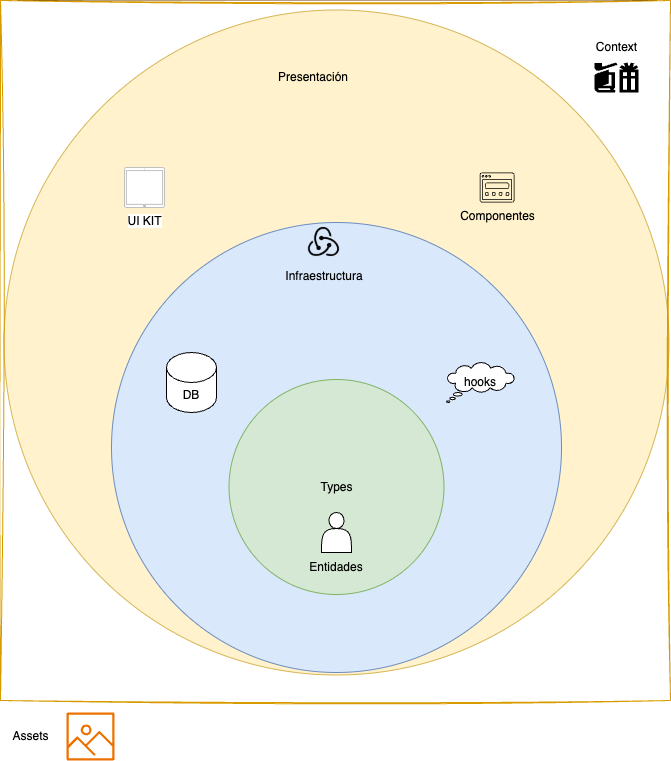

The diagram above was exported from draw.io. Its source (the exported page's mxGraphModel, read from the mxfile embedded in the PNG):
<mxGraphModel dx="1228" dy="1179" grid="1" gridSize="10" guides="1" tooltips="1" connect="1" arrows="1" fold="1" page="1" pageScale="1" pageWidth="827" pageHeight="1169" math="0" shadow="0">
  <root>
    <mxCell id="0" />
    <mxCell id="1" parent="0" />
    <mxCell id="nBt1Fz2QclgtklHb-U4P-5" value="" style="ellipse;whiteSpace=wrap;html=1;aspect=fixed;fillColor=#fff2cc;strokeColor=#d6b656;" parent="1" vertex="1">
      <mxGeometry x="37.5" y="107.5" width="665" height="665" as="geometry" />
    </mxCell>
    <mxCell id="nBt1Fz2QclgtklHb-U4P-1" value="" style="ellipse;whiteSpace=wrap;html=1;aspect=fixed;fillColor=#dae8fc;strokeColor=#6c8ebf;" parent="1" vertex="1">
      <mxGeometry x="145" y="320" width="450" height="450" as="geometry" />
    </mxCell>
    <mxCell id="nBt1Fz2QclgtklHb-U4P-2" value="DB" style="shape=cylinder3;whiteSpace=wrap;html=1;boundedLbl=1;backgroundOutline=1;size=15;" parent="1" vertex="1">
      <mxGeometry x="200" y="450" width="50" height="60" as="geometry" />
    </mxCell>
    <mxCell id="nBt1Fz2QclgtklHb-U4P-3" value="Types" style="ellipse;whiteSpace=wrap;html=1;aspect=fixed;fillColor=#d5e8d4;strokeColor=#82b366;" parent="1" vertex="1">
      <mxGeometry x="262.5" y="477" width="215" height="215" as="geometry" />
    </mxCell>
    <mxCell id="nBt1Fz2QclgtklHb-U4P-4" value="Infraestructura" style="text;html=1;align=center;verticalAlign=middle;whiteSpace=wrap;rounded=0;" parent="1" vertex="1">
      <mxGeometry x="327.5" y="359" width="60" height="30" as="geometry" />
    </mxCell>
    <mxCell id="nBt1Fz2QclgtklHb-U4P-6" value="Presentación" style="text;html=1;align=center;verticalAlign=middle;whiteSpace=wrap;rounded=0;" parent="1" vertex="1">
      <mxGeometry x="317" y="160" width="60" height="30" as="geometry" />
    </mxCell>
    <mxCell id="nBt1Fz2QclgtklHb-U4P-7" value="UI KIT" style="html=1;verticalLabelPosition=bottom;labelBackgroundColor=#ffffff;verticalAlign=top;shadow=0;dashed=0;strokeWidth=1;shape=mxgraph.ios7.misc.ipad10inch;strokeColor=#c0c0c0;" parent="1" vertex="1">
      <mxGeometry x="158" y="265" width="40" height="40" as="geometry" />
    </mxCell>
    <mxCell id="nBt1Fz2QclgtklHb-U4P-8" value="Componentes" style="sketch=0;verticalLabelPosition=bottom;sketch=0;aspect=fixed;html=1;verticalAlign=top;strokeColor=none;fillColor=#000000;align=center;outlineConnect=0;pointerEvents=1;shape=mxgraph.citrix2.storefront;" parent="1" vertex="1">
      <mxGeometry x="513.22" y="270" width="34.78" height="30" as="geometry" />
    </mxCell>
    <mxCell id="nBt1Fz2QclgtklHb-U4P-9" value="" style="shape=image;html=1;verticalAlign=top;verticalLabelPosition=bottom;labelBackgroundColor=#ffffff;imageAspect=0;aspect=fixed;image=https://cdn2.iconfinder.com/data/icons/boxicons-logos/24/bxl-redux-128.png" parent="1" vertex="1">
      <mxGeometry x="338" y="320" width="39" height="39" as="geometry" />
    </mxCell>
    <mxCell id="nBt1Fz2QclgtklHb-U4P-10" value="hooks" style="whiteSpace=wrap;html=1;shape=mxgraph.basic.cloud_callout" parent="1" vertex="1">
      <mxGeometry x="480" y="460" width="68" height="40" as="geometry" />
    </mxCell>
    <mxCell id="nBt1Fz2QclgtklHb-U4P-15" value="" style="shape=actor;whiteSpace=wrap;html=1;" parent="1" vertex="1">
      <mxGeometry x="355" y="610" width="30" height="40" as="geometry" />
    </mxCell>
    <mxCell id="nBt1Fz2QclgtklHb-U4P-16" value="Entidades" style="text;html=1;align=center;verticalAlign=middle;whiteSpace=wrap;rounded=0;" parent="1" vertex="1">
      <mxGeometry x="340" y="650" width="60" height="30" as="geometry" />
    </mxCell>
    <mxCell id="dDBsTXKdMQ-Surpywxxy-1" value="" style="swimlane;startSize=0;fillColor=light-dark(#693a07, #36210a);strokeColor=#d79b00;rounded=0;shadow=0;glass=0;sketch=1;curveFitting=1;jiggle=2;fillStyle=solid;swimlaneFillColor=none;" vertex="1" parent="1">
      <mxGeometry x="34" y="98" width="670" height="700" as="geometry" />
    </mxCell>
    <mxCell id="dDBsTXKdMQ-Surpywxxy-3" value="Context" style="text;html=1;align=center;verticalAlign=middle;resizable=0;points=[];autosize=1;strokeColor=none;fillColor=none;" vertex="1" parent="dDBsTXKdMQ-Surpywxxy-1">
      <mxGeometry x="586" y="32" width="60" height="30" as="geometry" />
    </mxCell>
    <mxCell id="dDBsTXKdMQ-Surpywxxy-5" value="" style="shape=mxgraph.signs.travel.shops;html=1;pointerEvents=1;fillColor=#000000;strokeColor=none;verticalLabelPosition=bottom;verticalAlign=top;align=center;" vertex="1" parent="dDBsTXKdMQ-Surpywxxy-1">
      <mxGeometry x="594" y="62" width="44" height="30" as="geometry" />
    </mxCell>
    <mxCell id="dDBsTXKdMQ-Surpywxxy-2" value="Assets" style="text;html=1;align=center;verticalAlign=middle;resizable=0;points=[];autosize=1;strokeColor=none;fillColor=none;" vertex="1" parent="1">
      <mxGeometry x="34" y="819" width="60" height="30" as="geometry" />
    </mxCell>
    <mxCell id="dDBsTXKdMQ-Surpywxxy-6" value="" style="sketch=0;outlineConnect=0;fontColor=#232F3E;gradientColor=none;fillColor=#ED7100;strokeColor=none;dashed=0;verticalLabelPosition=bottom;verticalAlign=top;align=center;html=1;fontSize=12;fontStyle=0;aspect=fixed;pointerEvents=1;shape=mxgraph.aws4.container_registry_image;" vertex="1" parent="1">
      <mxGeometry x="100" y="810" width="48" height="48" as="geometry" />
    </mxCell>
  </root>
</mxGraphModel>